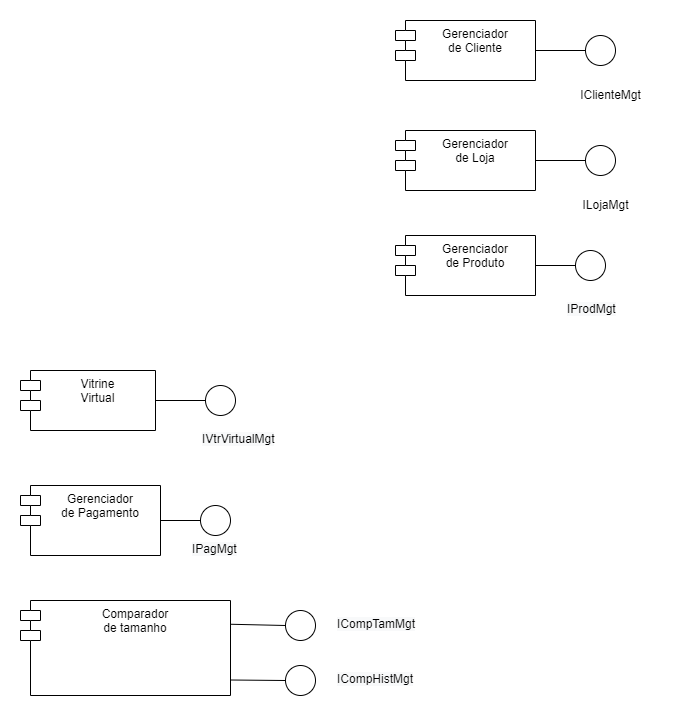

The diagram above was exported from draw.io. Its source (the exported page's mxGraphModel, read from the mxfile embedded in the PNG):
<mxGraphModel dx="1422" dy="685" grid="1" gridSize="10" guides="1" tooltips="1" connect="1" arrows="1" fold="1" page="1" pageScale="1" pageWidth="827" pageHeight="1169" math="0" shadow="0">
  <root>
    <mxCell id="0" />
    <mxCell id="1" parent="0" />
    <mxCell id="0od7cxB27q9ZA-Zl5Jcv-2" value="Gerenciador &#10;de Loja" style="shape=module;align=left;spacingLeft=20;align=center;verticalAlign=top;" parent="1" vertex="1">
      <mxGeometry x="440" y="200" width="140" height="60" as="geometry" />
    </mxCell>
    <mxCell id="0od7cxB27q9ZA-Zl5Jcv-4" value="" style="endArrow=none;html=1;rounded=0;exitX=1;exitY=0.5;exitDx=0;exitDy=0;entryX=0;entryY=0.5;entryDx=0;entryDy=0;" parent="1" source="0od7cxB27q9ZA-Zl5Jcv-2" target="0od7cxB27q9ZA-Zl5Jcv-6" edge="1">
      <mxGeometry width="50" height="50" relative="1" as="geometry">
        <mxPoint x="540" y="290" as="sourcePoint" />
        <mxPoint x="600" y="285" as="targetPoint" />
      </mxGeometry>
    </mxCell>
    <mxCell id="0od7cxB27q9ZA-Zl5Jcv-6" value="" style="ellipse;whiteSpace=wrap;html=1;aspect=fixed;" parent="1" vertex="1">
      <mxGeometry x="630" y="215" width="30" height="30" as="geometry" />
    </mxCell>
    <mxCell id="0od7cxB27q9ZA-Zl5Jcv-10" value="Gerenciador &#10;de Pagamento" style="shape=module;align=left;spacingLeft=20;align=center;verticalAlign=top;" parent="1" vertex="1">
      <mxGeometry x="65" y="555" width="140" height="70" as="geometry" />
    </mxCell>
    <mxCell id="0od7cxB27q9ZA-Zl5Jcv-11" value="" style="endArrow=none;html=1;rounded=0;exitX=1;exitY=0.5;exitDx=0;exitDy=0;" parent="1" source="0od7cxB27q9ZA-Zl5Jcv-10" edge="1">
      <mxGeometry width="50" height="50" relative="1" as="geometry">
        <mxPoint x="185" y="595" as="sourcePoint" />
        <mxPoint x="245" y="590" as="targetPoint" />
      </mxGeometry>
    </mxCell>
    <mxCell id="0od7cxB27q9ZA-Zl5Jcv-12" value="" style="ellipse;whiteSpace=wrap;html=1;aspect=fixed;" parent="1" vertex="1">
      <mxGeometry x="245" y="575" width="30" height="30" as="geometry" />
    </mxCell>
    <mxCell id="0od7cxB27q9ZA-Zl5Jcv-13" value="Vitrine&#10;Virtual" style="shape=module;align=left;spacingLeft=20;align=center;verticalAlign=top;" parent="1" vertex="1">
      <mxGeometry x="65" y="440" width="135" height="60" as="geometry" />
    </mxCell>
    <mxCell id="0od7cxB27q9ZA-Zl5Jcv-15" value="" style="ellipse;whiteSpace=wrap;html=1;aspect=fixed;" parent="1" vertex="1">
      <mxGeometry x="250" y="455" width="30" height="30" as="geometry" />
    </mxCell>
    <mxCell id="0od7cxB27q9ZA-Zl5Jcv-16" value="Comparador&#10;de tamanho" style="shape=module;align=left;spacingLeft=20;align=center;verticalAlign=top;" parent="1" vertex="1">
      <mxGeometry x="65" y="670" width="210" height="95" as="geometry" />
    </mxCell>
    <mxCell id="0od7cxB27q9ZA-Zl5Jcv-17" value="" style="endArrow=none;html=1;rounded=0;exitX=1;exitY=0.25;exitDx=0;exitDy=0;entryX=0;entryY=0.5;entryDx=0;entryDy=0;" parent="1" source="0od7cxB27q9ZA-Zl5Jcv-16" edge="1" target="0od7cxB27q9ZA-Zl5Jcv-18">
      <mxGeometry width="50" height="50" relative="1" as="geometry">
        <mxPoint x="255" y="735" as="sourcePoint" />
        <mxPoint x="315" y="730" as="targetPoint" />
      </mxGeometry>
    </mxCell>
    <mxCell id="0od7cxB27q9ZA-Zl5Jcv-18" value="" style="ellipse;whiteSpace=wrap;html=1;aspect=fixed;" parent="1" vertex="1">
      <mxGeometry x="330" y="680" width="30" height="30" as="geometry" />
    </mxCell>
    <mxCell id="0od7cxB27q9ZA-Zl5Jcv-22" value="Gerenciador &#10;de Cliente" style="shape=module;align=left;spacingLeft=20;align=center;verticalAlign=top;" parent="1" vertex="1">
      <mxGeometry x="440" y="90" width="140" height="60" as="geometry" />
    </mxCell>
    <mxCell id="0od7cxB27q9ZA-Zl5Jcv-23" value="" style="endArrow=none;html=1;rounded=0;exitX=1;exitY=0.5;exitDx=0;exitDy=0;" parent="1" source="0od7cxB27q9ZA-Zl5Jcv-22" edge="1">
      <mxGeometry width="50" height="50" relative="1" as="geometry">
        <mxPoint x="570" y="125" as="sourcePoint" />
        <mxPoint x="630" y="120" as="targetPoint" />
      </mxGeometry>
    </mxCell>
    <mxCell id="0od7cxB27q9ZA-Zl5Jcv-24" value="" style="ellipse;whiteSpace=wrap;html=1;aspect=fixed;" parent="1" vertex="1">
      <mxGeometry x="630" y="105" width="30" height="30" as="geometry" />
    </mxCell>
    <mxCell id="0od7cxB27q9ZA-Zl5Jcv-28" value="ILojaMgt" style="text;html=1;align=center;verticalAlign=middle;resizable=0;points=[];autosize=1;strokeColor=none;fillColor=none;" parent="1" vertex="1">
      <mxGeometry x="615" y="260" width="70" height="30" as="geometry" />
    </mxCell>
    <mxCell id="0od7cxB27q9ZA-Zl5Jcv-29" value="IClienteMgt" style="text;html=1;align=center;verticalAlign=middle;resizable=0;points=[];autosize=1;strokeColor=none;fillColor=none;" parent="1" vertex="1">
      <mxGeometry x="615" y="150" width="80" height="30" as="geometry" />
    </mxCell>
    <mxCell id="0od7cxB27q9ZA-Zl5Jcv-31" value="&lt;span style=&quot;color: rgb(0, 0, 0); font-family: Helvetica; font-size: 12px; font-style: normal; font-variant-ligatures: normal; font-variant-caps: normal; font-weight: 400; letter-spacing: normal; orphans: 2; text-align: center; text-indent: 0px; text-transform: none; widows: 2; word-spacing: 0px; -webkit-text-stroke-width: 0px; background-color: rgb(248, 249, 250); text-decoration-thickness: initial; text-decoration-style: initial; text-decoration-color: initial; float: none; display: inline !important;&quot;&gt;IPagMgt&lt;/span&gt;" style="text;whiteSpace=wrap;html=1;" parent="1" vertex="1">
      <mxGeometry x="235" y="605" width="100" height="40" as="geometry" />
    </mxCell>
    <mxCell id="0od7cxB27q9ZA-Zl5Jcv-32" value="&lt;span style=&quot;color: rgb(0, 0, 0); font-family: Helvetica; font-size: 12px; font-style: normal; font-variant-ligatures: normal; font-variant-caps: normal; font-weight: 400; letter-spacing: normal; orphans: 2; text-align: center; text-indent: 0px; text-transform: none; widows: 2; word-spacing: 0px; -webkit-text-stroke-width: 0px; background-color: rgb(248, 249, 250); text-decoration-thickness: initial; text-decoration-style: initial; text-decoration-color: initial; float: none; display: inline !important;&quot;&gt;IVtrVirtualMgt&lt;/span&gt;" style="text;whiteSpace=wrap;html=1;" parent="1" vertex="1">
      <mxGeometry x="245" y="495" width="100" height="40" as="geometry" />
    </mxCell>
    <mxCell id="0od7cxB27q9ZA-Zl5Jcv-33" value="&lt;span style=&quot;color: rgb(0, 0, 0); font-family: Helvetica; font-size: 12px; font-style: normal; font-variant-ligatures: normal; font-variant-caps: normal; font-weight: 400; letter-spacing: normal; orphans: 2; text-align: center; text-indent: 0px; text-transform: none; widows: 2; word-spacing: 0px; -webkit-text-stroke-width: 0px; background-color: rgb(248, 249, 250); text-decoration-thickness: initial; text-decoration-style: initial; text-decoration-color: initial; float: none; display: inline !important;&quot;&gt;ICompTamMgt&lt;/span&gt;" style="text;whiteSpace=wrap;html=1;" parent="1" vertex="1">
      <mxGeometry x="380" y="680" width="100" height="40" as="geometry" />
    </mxCell>
    <mxCell id="0od7cxB27q9ZA-Zl5Jcv-34" value="&lt;span style=&quot;color: rgb(0, 0, 0); font-family: Helvetica; font-size: 12px; font-style: normal; font-variant-ligatures: normal; font-variant-caps: normal; font-weight: 400; letter-spacing: normal; orphans: 2; text-align: center; text-indent: 0px; text-transform: none; widows: 2; word-spacing: 0px; -webkit-text-stroke-width: 0px; background-color: rgb(248, 249, 250); text-decoration-thickness: initial; text-decoration-style: initial; text-decoration-color: initial; float: none; display: inline !important;&quot;&gt;IProdMgt&lt;/span&gt;" style="text;whiteSpace=wrap;html=1;" parent="1" vertex="1">
      <mxGeometry x="610" y="365" width="100" height="40" as="geometry" />
    </mxCell>
    <mxCell id="0od7cxB27q9ZA-Zl5Jcv-35" value="&lt;span style=&quot;color: rgb(0, 0, 0); font-family: Helvetica; font-size: 12px; font-style: normal; font-variant-ligatures: normal; font-variant-caps: normal; font-weight: 400; letter-spacing: normal; orphans: 2; text-align: center; text-indent: 0px; text-transform: none; widows: 2; word-spacing: 0px; -webkit-text-stroke-width: 0px; background-color: rgb(248, 249, 250); text-decoration-thickness: initial; text-decoration-style: initial; text-decoration-color: initial; float: none; display: inline !important;&quot;&gt;ICompHistMgt&lt;/span&gt;" style="text;whiteSpace=wrap;html=1;" parent="1" vertex="1">
      <mxGeometry x="380" y="735" width="100" height="40" as="geometry" />
    </mxCell>
    <mxCell id="uK-HUDEWZQ-czA-NIFh6-1" value="Gerenciador &#10;de Produto" style="shape=module;align=left;spacingLeft=20;align=center;verticalAlign=top;" vertex="1" parent="1">
      <mxGeometry x="440" y="305" width="140" height="60" as="geometry" />
    </mxCell>
    <mxCell id="uK-HUDEWZQ-czA-NIFh6-2" value="" style="endArrow=none;html=1;rounded=0;exitX=1;exitY=0.5;exitDx=0;exitDy=0;" edge="1" parent="1" source="uK-HUDEWZQ-czA-NIFh6-1">
      <mxGeometry width="50" height="50" relative="1" as="geometry">
        <mxPoint x="560" y="340" as="sourcePoint" />
        <mxPoint x="620" y="335" as="targetPoint" />
      </mxGeometry>
    </mxCell>
    <mxCell id="uK-HUDEWZQ-czA-NIFh6-3" value="" style="ellipse;whiteSpace=wrap;html=1;aspect=fixed;" vertex="1" parent="1">
      <mxGeometry x="620" y="320" width="30" height="30" as="geometry" />
    </mxCell>
    <mxCell id="uK-HUDEWZQ-czA-NIFh6-26" value="" style="endArrow=none;html=1;rounded=0;entryX=0;entryY=0.5;entryDx=0;entryDy=0;exitX=1;exitY=0.5;exitDx=0;exitDy=0;" edge="1" parent="1" source="0od7cxB27q9ZA-Zl5Jcv-13" target="0od7cxB27q9ZA-Zl5Jcv-15">
      <mxGeometry width="50" height="50" relative="1" as="geometry">
        <mxPoint x="430" y="515" as="sourcePoint" />
        <mxPoint x="480" y="465" as="targetPoint" />
      </mxGeometry>
    </mxCell>
    <mxCell id="uK-HUDEWZQ-czA-NIFh6-28" value="" style="endArrow=none;html=1;rounded=0;exitX=1;exitY=0.5;exitDx=0;exitDy=0;entryX=0;entryY=0.5;entryDx=0;entryDy=0;" edge="1" parent="1" target="uK-HUDEWZQ-czA-NIFh6-29">
      <mxGeometry width="50" height="50" relative="1" as="geometry">
        <mxPoint x="275" y="749.5" as="sourcePoint" />
        <mxPoint x="315" y="762" as="targetPoint" />
      </mxGeometry>
    </mxCell>
    <mxCell id="uK-HUDEWZQ-czA-NIFh6-29" value="" style="ellipse;whiteSpace=wrap;html=1;aspect=fixed;" vertex="1" parent="1">
      <mxGeometry x="330" y="735" width="30" height="30" as="geometry" />
    </mxCell>
  </root>
</mxGraphModel>